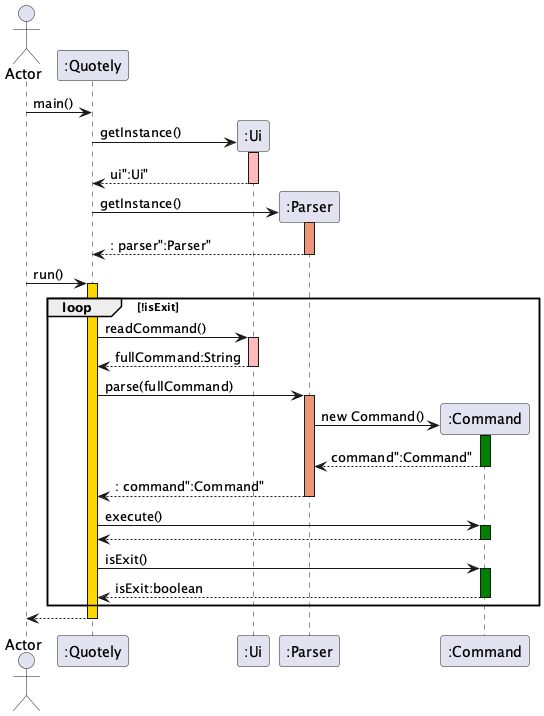

The diagram above was rendered by PlantUML. Its source (embedded in the PNG):
@startuml
actor       Actor
participant ":Quotely"

Actor -> ":Quotely": main()

":Quotely" -> ":Ui" **: getInstance()
activate ":Ui" #FFBBBB
return ui":Ui"

":Quotely" -> ":Parser" **: getInstance()
activate ":Parser" #DarkSalmon
return: parser":Parser"

Actor -> ":Quotely" ++ #Gold: run()

loop !isExit
    ":Quotely" -> ":Ui": readCommand()
    activate ":Ui" #FFBBBB
    ":Ui" --> ":Quotely": fullCommand:String
    deactivate ":Ui"

    ":Quotely" -> ":Parser" ++ #DarkSalmon: parse(fullCommand)

    ":Parser" -> ":Command" **: new Command()
    activate ":Command" #Green
    return command":Command"

    return: command":Command"

    ":Quotely" -> ":Command" ++ #Green: execute()
    return

    ":Quotely" -> ":Command" ++ #Green: isExit()
    return isExit:boolean
end

return 

@enduml